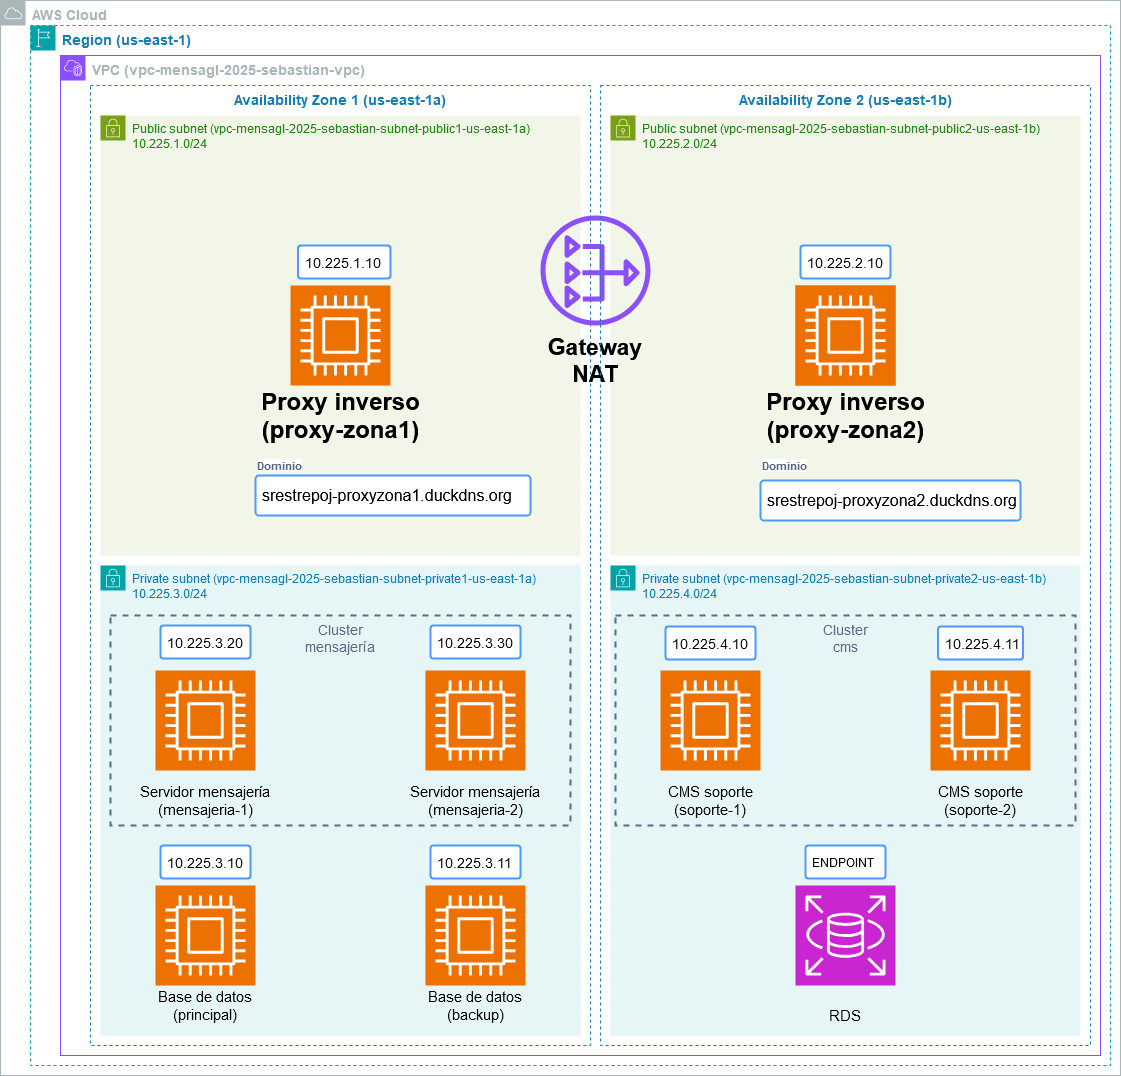

The diagram above was exported from draw.io. Its source (the exported page's mxGraphModel, read from the mxfile embedded in the PNG):
<mxGraphModel dx="1518" dy="632" grid="1" gridSize="10" guides="1" tooltips="1" connect="1" arrows="1" fold="1" page="1" pageScale="1" pageWidth="827" pageHeight="1169" math="0" shadow="0">
  <root>
    <mxCell id="0" />
    <mxCell id="1" parent="0" />
    <mxCell id="7FCHtqIl2WXOdxlE5oJK-1" value="&lt;font style=&quot;font-size: 14px;&quot;&gt;&lt;b&gt;AWS Cloud&lt;/b&gt;&lt;/font&gt;" style="sketch=0;outlineConnect=0;gradientColor=none;html=1;whiteSpace=wrap;fontSize=12;fontStyle=0;shape=mxgraph.aws4.group;grIcon=mxgraph.aws4.group_aws_cloud;strokeColor=#AAB7B8;fillColor=none;verticalAlign=top;align=left;spacingLeft=30;fontColor=#AAB7B8;dashed=0;" parent="1" vertex="1">
      <mxGeometry x="40" y="45" width="1120" height="1075" as="geometry" />
    </mxCell>
    <mxCell id="7FCHtqIl2WXOdxlE5oJK-9" value="Public subnet (vpc-mensagl-2025-sebastian-subnet-public2-us-east-1b)&lt;div&gt;10.225.2.0/24&lt;/div&gt;" style="points=[[0,0],[0.25,0],[0.5,0],[0.75,0],[1,0],[1,0.25],[1,0.5],[1,0.75],[1,1],[0.75,1],[0.5,1],[0.25,1],[0,1],[0,0.75],[0,0.5],[0,0.25]];outlineConnect=0;gradientColor=none;html=1;whiteSpace=wrap;fontSize=12;fontStyle=0;container=1;pointerEvents=0;collapsible=0;recursiveResize=0;shape=mxgraph.aws4.group;grIcon=mxgraph.aws4.group_security_group;grStroke=0;strokeColor=#7AA116;fillColor=#F2F6E8;verticalAlign=top;align=left;spacingLeft=30;fontColor=#248814;dashed=0;" parent="1" vertex="1">
      <mxGeometry x="650" y="160" width="470" height="440" as="geometry" />
    </mxCell>
    <mxCell id="7FCHtqIl2WXOdxlE5oJK-64" value="" style="sketch=0;points=[[0,0,0],[0.25,0,0],[0.5,0,0],[0.75,0,0],[1,0,0],[0,1,0],[0.25,1,0],[0.5,1,0],[0.75,1,0],[1,1,0],[0,0.25,0],[0,0.5,0],[0,0.75,0],[1,0.25,0],[1,0.5,0],[1,0.75,0]];outlineConnect=0;fontColor=#232F3E;fillColor=#ED7100;strokeColor=#ffffff;dashed=0;verticalLabelPosition=bottom;verticalAlign=top;align=center;html=1;fontSize=12;fontStyle=0;aspect=fixed;shape=mxgraph.aws4.resourceIcon;resIcon=mxgraph.aws4.compute;" parent="7FCHtqIl2WXOdxlE5oJK-9" vertex="1">
      <mxGeometry x="185" y="170" width="100" height="100" as="geometry" />
    </mxCell>
    <mxCell id="7FCHtqIl2WXOdxlE5oJK-3" value="&lt;font style=&quot;font-size: 14px;&quot;&gt;&lt;b&gt;Region (us-east-1)&lt;/b&gt;&lt;/font&gt;" style="points=[[0,0],[0.25,0],[0.5,0],[0.75,0],[1,0],[1,0.25],[1,0.5],[1,0.75],[1,1],[0.75,1],[0.5,1],[0.25,1],[0,1],[0,0.75],[0,0.5],[0,0.25]];outlineConnect=0;gradientColor=none;html=1;whiteSpace=wrap;fontSize=12;fontStyle=0;container=1;pointerEvents=0;collapsible=0;recursiveResize=0;shape=mxgraph.aws4.group;grIcon=mxgraph.aws4.group_region;strokeColor=#00A4A6;fillColor=none;verticalAlign=top;align=left;spacingLeft=30;fontColor=#147EBA;dashed=1;" parent="1" vertex="1">
      <mxGeometry x="70" y="70" width="1080" height="1040" as="geometry" />
    </mxCell>
    <mxCell id="7FCHtqIl2WXOdxlE5oJK-5" value="&lt;font style=&quot;font-size: 14px;&quot;&gt;&lt;b&gt;VPC (vpc-mensagl-2025-sebastian-vpc)&lt;/b&gt;&lt;/font&gt;" style="points=[[0,0],[0.25,0],[0.5,0],[0.75,0],[1,0],[1,0.25],[1,0.5],[1,0.75],[1,1],[0.75,1],[0.5,1],[0.25,1],[0,1],[0,0.75],[0,0.5],[0,0.25]];outlineConnect=0;gradientColor=none;html=1;whiteSpace=wrap;fontSize=12;fontStyle=0;container=1;pointerEvents=0;collapsible=0;recursiveResize=0;shape=mxgraph.aws4.group;grIcon=mxgraph.aws4.group_vpc2;strokeColor=#8C4FFF;fillColor=none;verticalAlign=top;align=left;spacingLeft=30;fontColor=#AAB7B8;dashed=0;" parent="7FCHtqIl2WXOdxlE5oJK-3" vertex="1">
      <mxGeometry x="30" y="30" width="1040" height="1000" as="geometry" />
    </mxCell>
    <mxCell id="7FCHtqIl2WXOdxlE5oJK-62" value="" style="sketch=0;points=[[0,0,0],[0.25,0,0],[0.5,0,0],[0.75,0,0],[1,0,0],[0,1,0],[0.25,1,0],[0.5,1,0],[0.75,1,0],[1,1,0],[0,0.25,0],[0,0.5,0],[0,0.75,0],[1,0.25,0],[1,0.5,0],[1,0.75,0]];outlineConnect=0;fontColor=#232F3E;fillColor=#ED7100;strokeColor=#ffffff;dashed=0;verticalLabelPosition=bottom;verticalAlign=top;align=center;html=1;fontSize=12;fontStyle=0;aspect=fixed;shape=mxgraph.aws4.resourceIcon;resIcon=mxgraph.aws4.compute;" parent="7FCHtqIl2WXOdxlE5oJK-5" vertex="1">
      <mxGeometry x="735" y="230" width="100" height="100" as="geometry" />
    </mxCell>
    <mxCell id="7FCHtqIl2WXOdxlE5oJK-70" value="&lt;font style=&quot;font-size: 14px;&quot;&gt;10.225.2.10&lt;/font&gt;" style="rounded=1;arcSize=9;align=left;spacingLeft=5;strokeColor=#4C9AFF;html=1;strokeWidth=2;fontSize=12" parent="7FCHtqIl2WXOdxlE5oJK-5" vertex="1">
      <mxGeometry x="740" y="190" width="90" height="33" as="geometry" />
    </mxCell>
    <mxCell id="7FCHtqIl2WXOdxlE5oJK-12" value="Private subnet (vpc-mensagl-2025-sebastian-subnet-private2-us-east-1b)&lt;div&gt;10.225.4.0/24&lt;/div&gt;" style="points=[[0,0],[0.25,0],[0.5,0],[0.75,0],[1,0],[1,0.25],[1,0.5],[1,0.75],[1,1],[0.75,1],[0.5,1],[0.25,1],[0,1],[0,0.75],[0,0.5],[0,0.25]];outlineConnect=0;gradientColor=none;html=1;whiteSpace=wrap;fontSize=12;fontStyle=0;container=0;pointerEvents=0;collapsible=0;recursiveResize=0;shape=mxgraph.aws4.group;grIcon=mxgraph.aws4.group_security_group;grStroke=0;strokeColor=#00A4A6;fillColor=#E6F6F7;verticalAlign=top;align=left;spacingLeft=30;fontColor=#147EBA;dashed=0;" parent="1" vertex="1">
      <mxGeometry x="650" y="610" width="470" height="470" as="geometry" />
    </mxCell>
    <mxCell id="7FCHtqIl2WXOdxlE5oJK-44" value="&lt;font style=&quot;font-size: 14px;&quot;&gt;Cluster&lt;/font&gt;&lt;div&gt;&lt;font style=&quot;font-size: 14px;&quot;&gt;cms&lt;/font&gt;&lt;/div&gt;" style="fillColor=none;strokeColor=#5A6C86;dashed=1;verticalAlign=top;fontStyle=0;fontColor=#5A6C86;whiteSpace=wrap;html=1;strokeWidth=2;" parent="1" vertex="1">
      <mxGeometry x="655" y="660" width="460" height="210" as="geometry" />
    </mxCell>
    <mxCell id="7FCHtqIl2WXOdxlE5oJK-43" value="Cluster&lt;div&gt;mensajería&lt;/div&gt;" style="fillColor=none;strokeColor=#5A6C86;dashed=1;verticalAlign=top;fontStyle=0;fontColor=#5A6C86;whiteSpace=wrap;html=1;" parent="1" vertex="1">
      <mxGeometry x="150" y="660" width="460" height="210" as="geometry" />
    </mxCell>
    <mxCell id="7FCHtqIl2WXOdxlE5oJK-6" value="&lt;font style=&quot;font-size: 14px;&quot;&gt;&lt;b&gt;Availability Zone 1 (us-east-1a)&lt;/b&gt;&lt;/font&gt;" style="fillColor=none;strokeColor=#147EBA;dashed=1;verticalAlign=top;fontStyle=0;fontColor=#147EBA;whiteSpace=wrap;html=1;" parent="1" vertex="1">
      <mxGeometry x="130" y="130" width="500" height="960" as="geometry" />
    </mxCell>
    <mxCell id="7FCHtqIl2WXOdxlE5oJK-8" value="Public subnet (vpc-mensagl-2025-sebastian-subnet-public1-us-east-1a)&lt;div&gt;10.225.1.0/24&lt;/div&gt;" style="points=[[0,0],[0.25,0],[0.5,0],[0.75,0],[1,0],[1,0.25],[1,0.5],[1,0.75],[1,1],[0.75,1],[0.5,1],[0.25,1],[0,1],[0,0.75],[0,0.5],[0,0.25]];outlineConnect=0;gradientColor=none;html=1;whiteSpace=wrap;fontSize=12;fontStyle=0;container=1;pointerEvents=0;collapsible=0;recursiveResize=0;shape=mxgraph.aws4.group;grIcon=mxgraph.aws4.group_security_group;grStroke=0;strokeColor=#7AA116;fillColor=#F2F6E8;verticalAlign=top;align=left;spacingLeft=30;fontColor=#248814;dashed=0;" parent="1" vertex="1">
      <mxGeometry x="140" y="160" width="480" height="440" as="geometry" />
    </mxCell>
    <mxCell id="7FCHtqIl2WXOdxlE5oJK-63" value="" style="sketch=0;points=[[0,0,0],[0.25,0,0],[0.5,0,0],[0.75,0,0],[1,0,0],[0,1,0],[0.25,1,0],[0.5,1,0],[0.75,1,0],[1,1,0],[0,0.25,0],[0,0.5,0],[0,0.75,0],[1,0.25,0],[1,0.5,0],[1,0.75,0]];outlineConnect=0;fontColor=#232F3E;fillColor=#ED7100;strokeColor=#ffffff;dashed=0;verticalLabelPosition=bottom;verticalAlign=top;align=center;html=1;fontSize=12;fontStyle=0;aspect=fixed;shape=mxgraph.aws4.resourceIcon;resIcon=mxgraph.aws4.compute;" parent="7FCHtqIl2WXOdxlE5oJK-8" vertex="1">
      <mxGeometry x="190" y="170" width="100" height="100" as="geometry" />
    </mxCell>
    <mxCell id="7FCHtqIl2WXOdxlE5oJK-69" value="&lt;font style=&quot;font-size: 14px;&quot;&gt;10.225.1.10&lt;/font&gt;" style="rounded=1;arcSize=9;align=left;spacingLeft=5;strokeColor=#4C9AFF;html=1;strokeWidth=2;fontSize=12" parent="7FCHtqIl2WXOdxlE5oJK-8" vertex="1">
      <mxGeometry x="197.5" y="130" width="92.5" height="33" as="geometry" />
    </mxCell>
    <mxCell id="7FCHtqIl2WXOdxlE5oJK-78" value="Dominio" style="fillColor=none;strokeColor=none;html=1;fontSize=12;fontStyle=0;align=left;fontColor=#596780;fontStyle=1;fontSize=11;labelBackgroundColor=light-dark(#ffffff, #006352);" parent="7FCHtqIl2WXOdxlE5oJK-8" vertex="1">
      <mxGeometry x="155" y="340" width="166" height="20" as="geometry" />
    </mxCell>
    <mxCell id="7FCHtqIl2WXOdxlE5oJK-79" value="srestrepoj-proxyzona1.duckdns.org" style="rounded=1;arcSize=9;align=left;spacingLeft=5;strokeColor=#4C9AFF;html=1;strokeWidth=2;fontSize=16;whiteSpace=wrap;" parent="7FCHtqIl2WXOdxlE5oJK-8" vertex="1">
      <mxGeometry x="155" y="360" width="275" height="40" as="geometry" />
    </mxCell>
    <mxCell id="7FCHtqIl2WXOdxlE5oJK-30" value="Proxy inverso&lt;div&gt;(proxy-zona1)&lt;/div&gt;" style="text;strokeColor=none;fillColor=none;html=1;fontSize=24;fontStyle=1;verticalAlign=middle;align=center;" parent="7FCHtqIl2WXOdxlE5oJK-8" vertex="1">
      <mxGeometry x="190" y="280" width="100" height="40" as="geometry" />
    </mxCell>
    <mxCell id="7FCHtqIl2WXOdxlE5oJK-10" value="Private subnet (vpc-mensagl-2025-sebastian-subnet-private1-us-east-1a)&lt;div&gt;10.225.3.0/24&lt;/div&gt;" style="points=[[0,0],[0.25,0],[0.5,0],[0.75,0],[1,0],[1,0.25],[1,0.5],[1,0.75],[1,1],[0.75,1],[0.5,1],[0.25,1],[0,1],[0,0.75],[0,0.5],[0,0.25]];outlineConnect=0;gradientColor=none;html=1;whiteSpace=wrap;fontSize=12;fontStyle=0;container=1;pointerEvents=0;collapsible=0;recursiveResize=0;shape=mxgraph.aws4.group;grIcon=mxgraph.aws4.group_security_group;grStroke=0;strokeColor=#00A4A6;fillColor=#E6F6F7;verticalAlign=top;align=left;spacingLeft=30;fontColor=#147EBA;dashed=0;" parent="1" vertex="1">
      <mxGeometry x="140" y="610" width="480" height="470" as="geometry" />
    </mxCell>
    <mxCell id="7FCHtqIl2WXOdxlE5oJK-82" value="&lt;font style=&quot;font-size: 14px;&quot;&gt;Cluster&lt;/font&gt;&lt;div&gt;&lt;font style=&quot;font-size: 14px;&quot;&gt;mensajería&lt;/font&gt;&lt;/div&gt;" style="fillColor=none;strokeColor=#5A6C86;dashed=1;verticalAlign=top;fontStyle=0;fontColor=#5A6C86;whiteSpace=wrap;html=1;strokeWidth=2;" parent="7FCHtqIl2WXOdxlE5oJK-10" vertex="1">
      <mxGeometry x="10" y="50" width="460" height="210" as="geometry" />
    </mxCell>
    <mxCell id="7FCHtqIl2WXOdxlE5oJK-39" value="&lt;font style=&quot;font-size: 15px;&quot;&gt;Servidor mensajería&lt;/font&gt;&lt;div&gt;&lt;font style=&quot;font-size: 15px;&quot;&gt;(mensajeria-1)&lt;/font&gt;&lt;/div&gt;" style="text;html=1;align=center;verticalAlign=middle;whiteSpace=wrap;rounded=0;" parent="7FCHtqIl2WXOdxlE5oJK-10" vertex="1">
      <mxGeometry x="30" y="220" width="150" height="30" as="geometry" />
    </mxCell>
    <mxCell id="7FCHtqIl2WXOdxlE5oJK-40" value="&lt;font style=&quot;font-size: 15px;&quot;&gt;Servidor mensajería&lt;/font&gt;&lt;div&gt;&lt;font style=&quot;font-size: 15px;&quot;&gt;(mensajeria-2)&lt;/font&gt;&lt;/div&gt;" style="text;html=1;align=center;verticalAlign=middle;whiteSpace=wrap;rounded=0;" parent="7FCHtqIl2WXOdxlE5oJK-10" vertex="1">
      <mxGeometry x="300" y="220" width="150" height="30" as="geometry" />
    </mxCell>
    <mxCell id="7FCHtqIl2WXOdxlE5oJK-61" value="" style="sketch=0;points=[[0,0,0],[0.25,0,0],[0.5,0,0],[0.75,0,0],[1,0,0],[0,1,0],[0.25,1,0],[0.5,1,0],[0.75,1,0],[1,1,0],[0,0.25,0],[0,0.5,0],[0,0.75,0],[1,0.25,0],[1,0.5,0],[1,0.75,0]];outlineConnect=0;fontColor=#232F3E;fillColor=#ED7100;strokeColor=#ffffff;dashed=0;verticalLabelPosition=bottom;verticalAlign=top;align=center;html=1;fontSize=12;fontStyle=0;aspect=fixed;shape=mxgraph.aws4.resourceIcon;resIcon=mxgraph.aws4.compute;" parent="7FCHtqIl2WXOdxlE5oJK-10" vertex="1">
      <mxGeometry x="325" y="105" width="100" height="100" as="geometry" />
    </mxCell>
    <mxCell id="7FCHtqIl2WXOdxlE5oJK-75" value="&lt;font style=&quot;font-size: 14px;&quot;&gt;10.225.3.10&lt;/font&gt;" style="rounded=1;arcSize=9;align=left;spacingLeft=5;strokeColor=#4C9AFF;html=1;strokeWidth=2;fontSize=12" parent="7FCHtqIl2WXOdxlE5oJK-10" vertex="1">
      <mxGeometry x="60" y="280" width="90" height="33" as="geometry" />
    </mxCell>
    <mxCell id="7FCHtqIl2WXOdxlE5oJK-76" value="&lt;font style=&quot;font-size: 14px;&quot;&gt;10.225.3.11&lt;/font&gt;" style="rounded=1;arcSize=9;align=left;spacingLeft=5;strokeColor=#4C9AFF;html=1;strokeWidth=2;fontSize=12" parent="7FCHtqIl2WXOdxlE5oJK-10" vertex="1">
      <mxGeometry x="330" y="280" width="90" height="33" as="geometry" />
    </mxCell>
    <mxCell id="7FCHtqIl2WXOdxlE5oJK-71" value="&lt;font style=&quot;font-size: 14px;&quot;&gt;10.225.3.20&lt;/font&gt;" style="rounded=1;arcSize=9;align=left;spacingLeft=5;strokeColor=#4C9AFF;html=1;strokeWidth=2;fontSize=12" parent="7FCHtqIl2WXOdxlE5oJK-10" vertex="1">
      <mxGeometry x="60" y="60" width="90" height="33" as="geometry" />
    </mxCell>
    <mxCell id="7FCHtqIl2WXOdxlE5oJK-72" value="&lt;font style=&quot;font-size: 14px;&quot;&gt;10.225.3.30&lt;/font&gt;" style="rounded=1;arcSize=9;align=left;spacingLeft=5;strokeColor=#4C9AFF;html=1;strokeWidth=2;fontSize=12" parent="7FCHtqIl2WXOdxlE5oJK-10" vertex="1">
      <mxGeometry x="330" y="60" width="90" height="33" as="geometry" />
    </mxCell>
    <mxCell id="7FCHtqIl2WXOdxlE5oJK-16" value="" style="sketch=0;outlineConnect=0;fontColor=#232F3E;gradientColor=none;fillColor=#8C4FFF;strokeColor=none;dashed=0;verticalLabelPosition=bottom;verticalAlign=top;align=center;html=1;fontSize=12;fontStyle=0;aspect=fixed;pointerEvents=1;shape=mxgraph.aws4.nat_gateway;" parent="1" vertex="1">
      <mxGeometry x="580" y="260" width="110" height="110" as="geometry" />
    </mxCell>
    <mxCell id="7FCHtqIl2WXOdxlE5oJK-19" value="" style="sketch=0;points=[[0,0,0],[0.25,0,0],[0.5,0,0],[0.75,0,0],[1,0,0],[0,1,0],[0.25,1,0],[0.5,1,0],[0.75,1,0],[1,1,0],[0,0.25,0],[0,0.5,0],[0,0.75,0],[1,0.25,0],[1,0.5,0],[1,0.75,0]];outlineConnect=0;fontColor=#232F3E;fillColor=#ED7100;strokeColor=#ffffff;dashed=0;verticalLabelPosition=bottom;verticalAlign=top;align=center;html=1;fontSize=12;fontStyle=0;aspect=fixed;shape=mxgraph.aws4.resourceIcon;resIcon=mxgraph.aws4.compute;" parent="1" vertex="1">
      <mxGeometry x="195" y="715" width="100" height="100" as="geometry" />
    </mxCell>
    <mxCell id="7FCHtqIl2WXOdxlE5oJK-37" value="Gateway NAT" style="text;html=1;align=center;verticalAlign=middle;whiteSpace=wrap;rounded=0;fontStyle=1;fontSize=23;" parent="1" vertex="1">
      <mxGeometry x="605" y="390" width="60" height="30" as="geometry" />
    </mxCell>
    <mxCell id="7FCHtqIl2WXOdxlE5oJK-46" value="CMS soporte&lt;div&gt;(soporte-1)&lt;/div&gt;" style="text;html=1;align=center;verticalAlign=middle;whiteSpace=wrap;rounded=0;fontSize=15;" parent="1" vertex="1">
      <mxGeometry x="670" y="825" width="160" height="40" as="geometry" />
    </mxCell>
    <mxCell id="7FCHtqIl2WXOdxlE5oJK-47" value="CMS soporte&lt;div&gt;(soporte-2)&lt;/div&gt;" style="text;html=1;align=center;verticalAlign=middle;whiteSpace=wrap;rounded=0;fontSize=15;" parent="1" vertex="1">
      <mxGeometry x="940" y="825" width="160" height="40" as="geometry" />
    </mxCell>
    <mxCell id="7FCHtqIl2WXOdxlE5oJK-49" value="Base de datos&lt;div&gt;(principal)&lt;/div&gt;" style="text;html=1;align=center;verticalAlign=middle;whiteSpace=wrap;rounded=0;fontSize=15;" parent="1" vertex="1">
      <mxGeometry x="165" y="1030" width="160" height="40" as="geometry" />
    </mxCell>
    <mxCell id="7FCHtqIl2WXOdxlE5oJK-50" value="Base de datos&lt;div&gt;(backup)&lt;/div&gt;" style="text;html=1;align=center;verticalAlign=middle;whiteSpace=wrap;rounded=0;fontSize=15;" parent="1" vertex="1">
      <mxGeometry x="435" y="1030" width="160" height="40" as="geometry" />
    </mxCell>
    <mxCell id="7FCHtqIl2WXOdxlE5oJK-57" value="" style="sketch=0;points=[[0,0,0],[0.25,0,0],[0.5,0,0],[0.75,0,0],[1,0,0],[0,1,0],[0.25,1,0],[0.5,1,0],[0.75,1,0],[1,1,0],[0,0.25,0],[0,0.5,0],[0,0.75,0],[1,0.25,0],[1,0.5,0],[1,0.75,0]];outlineConnect=0;fontColor=#232F3E;fillColor=#ED7100;strokeColor=#ffffff;dashed=0;verticalLabelPosition=bottom;verticalAlign=top;align=center;html=1;fontSize=12;fontStyle=0;aspect=fixed;shape=mxgraph.aws4.resourceIcon;resIcon=mxgraph.aws4.compute;" parent="1" vertex="1">
      <mxGeometry x="970" y="715" width="100" height="100" as="geometry" />
    </mxCell>
    <mxCell id="7FCHtqIl2WXOdxlE5oJK-58" value="" style="sketch=0;points=[[0,0,0],[0.25,0,0],[0.5,0,0],[0.75,0,0],[1,0,0],[0,1,0],[0.25,1,0],[0.5,1,0],[0.75,1,0],[1,1,0],[0,0.25,0],[0,0.5,0],[0,0.75,0],[1,0.25,0],[1,0.5,0],[1,0.75,0]];outlineConnect=0;fontColor=#232F3E;fillColor=#ED7100;strokeColor=#ffffff;dashed=0;verticalLabelPosition=bottom;verticalAlign=top;align=center;html=1;fontSize=12;fontStyle=0;aspect=fixed;shape=mxgraph.aws4.resourceIcon;resIcon=mxgraph.aws4.compute;" parent="1" vertex="1">
      <mxGeometry x="700" y="715" width="100" height="100" as="geometry" />
    </mxCell>
    <mxCell id="7FCHtqIl2WXOdxlE5oJK-59" value="" style="sketch=0;points=[[0,0,0],[0.25,0,0],[0.5,0,0],[0.75,0,0],[1,0,0],[0,1,0],[0.25,1,0],[0.5,1,0],[0.75,1,0],[1,1,0],[0,0.25,0],[0,0.5,0],[0,0.75,0],[1,0.25,0],[1,0.5,0],[1,0.75,0]];outlineConnect=0;fontColor=#232F3E;fillColor=#ED7100;strokeColor=#ffffff;dashed=0;verticalLabelPosition=bottom;verticalAlign=top;align=center;html=1;fontSize=12;fontStyle=0;aspect=fixed;shape=mxgraph.aws4.resourceIcon;resIcon=mxgraph.aws4.compute;" parent="1" vertex="1">
      <mxGeometry x="195" y="930" width="100" height="100" as="geometry" />
    </mxCell>
    <mxCell id="7FCHtqIl2WXOdxlE5oJK-60" value="" style="sketch=0;points=[[0,0,0],[0.25,0,0],[0.5,0,0],[0.75,0,0],[1,0,0],[0,1,0],[0.25,1,0],[0.5,1,0],[0.75,1,0],[1,1,0],[0,0.25,0],[0,0.5,0],[0,0.75,0],[1,0.25,0],[1,0.5,0],[1,0.75,0]];outlineConnect=0;fontColor=#232F3E;fillColor=#ED7100;strokeColor=#ffffff;dashed=0;verticalLabelPosition=bottom;verticalAlign=top;align=center;html=1;fontSize=12;fontStyle=0;aspect=fixed;shape=mxgraph.aws4.resourceIcon;resIcon=mxgraph.aws4.compute;" parent="1" vertex="1">
      <mxGeometry x="465" y="930" width="100" height="100" as="geometry" />
    </mxCell>
    <mxCell id="7FCHtqIl2WXOdxlE5oJK-73" value="&lt;font style=&quot;font-size: 14px;&quot;&gt;10.225.4.10&lt;/font&gt;" style="rounded=1;arcSize=9;align=left;spacingLeft=5;strokeColor=#4C9AFF;html=1;strokeWidth=2;fontSize=12" parent="1" vertex="1">
      <mxGeometry x="705" y="671" width="90" height="33" as="geometry" />
    </mxCell>
    <mxCell id="7FCHtqIl2WXOdxlE5oJK-74" value="&lt;font style=&quot;font-size: 14px;&quot;&gt;10.225.4.11&lt;/font&gt;" style="rounded=1;arcSize=9;align=left;spacingLeft=5;strokeColor=#4C9AFF;html=1;strokeWidth=2;fontSize=12" parent="1" vertex="1">
      <mxGeometry x="977.5" y="671" width="85" height="33" as="geometry" />
    </mxCell>
    <mxCell id="7FCHtqIl2WXOdxlE5oJK-27" value="" style="sketch=0;points=[[0,0,0],[0.25,0,0],[0.5,0,0],[0.75,0,0],[1,0,0],[0,1,0],[0.25,1,0],[0.5,1,0],[0.75,1,0],[1,1,0],[0,0.25,0],[0,0.5,0],[0,0.75,0],[1,0.25,0],[1,0.5,0],[1,0.75,0]];outlineConnect=0;fontColor=#232F3E;fillColor=#C925D1;strokeColor=#ffffff;dashed=0;verticalLabelPosition=bottom;verticalAlign=top;align=center;html=1;fontSize=12;fontStyle=0;aspect=fixed;shape=mxgraph.aws4.resourceIcon;resIcon=mxgraph.aws4.rds;" parent="1" vertex="1">
      <mxGeometry x="835" y="930" width="100" height="100" as="geometry" />
    </mxCell>
    <mxCell id="7FCHtqIl2WXOdxlE5oJK-52" value="&lt;div&gt;RDS&lt;/div&gt;" style="text;html=1;align=center;verticalAlign=middle;whiteSpace=wrap;rounded=0;fontSize=15;" parent="1" vertex="1">
      <mxGeometry x="805" y="1040" width="160" height="40" as="geometry" />
    </mxCell>
    <mxCell id="7FCHtqIl2WXOdxlE5oJK-77" value="ENDPOINT" style="rounded=1;arcSize=9;align=left;spacingLeft=5;strokeColor=#4C9AFF;html=1;strokeWidth=2;fontSize=12" parent="1" vertex="1">
      <mxGeometry x="845" y="890" width="80" height="33" as="geometry" />
    </mxCell>
    <mxCell id="7FCHtqIl2WXOdxlE5oJK-31" value="Proxy inverso&lt;div&gt;(proxy-zona2)&lt;/div&gt;" style="text;strokeColor=none;fillColor=none;html=1;fontSize=24;fontStyle=1;verticalAlign=middle;align=center;" parent="1" vertex="1">
      <mxGeometry x="835" y="440" width="100" height="40" as="geometry" />
    </mxCell>
    <mxCell id="7FCHtqIl2WXOdxlE5oJK-80" value="Dominio" style="fillColor=none;strokeColor=none;html=1;fontSize=12;fontStyle=0;align=left;fontColor=#596780;fontStyle=1;fontSize=11;labelBackgroundColor=light-dark(#ffffff, #006352);" parent="1" vertex="1">
      <mxGeometry x="800" y="500" width="166" height="20" as="geometry" />
    </mxCell>
    <mxCell id="7FCHtqIl2WXOdxlE5oJK-81" value="srestrepoj-proxyzona2.duckdns.org" style="rounded=1;arcSize=9;align=left;spacingLeft=5;strokeColor=#4C9AFF;html=1;strokeWidth=2;fontSize=16;" parent="1" vertex="1">
      <mxGeometry x="800" y="525" width="260" height="40" as="geometry" />
    </mxCell>
    <mxCell id="7FCHtqIl2WXOdxlE5oJK-7" value="&lt;font style=&quot;font-size: 14px;&quot;&gt;&lt;b&gt;Availability Zone 2 (us-east-1b)&lt;/b&gt;&lt;/font&gt;" style="fillColor=none;strokeColor=#147EBA;dashed=1;verticalAlign=top;fontStyle=0;fontColor=#147EBA;whiteSpace=wrap;html=1;" parent="1" vertex="1">
      <mxGeometry x="640" y="130" width="490" height="960" as="geometry" />
    </mxCell>
  </root>
</mxGraphModel>